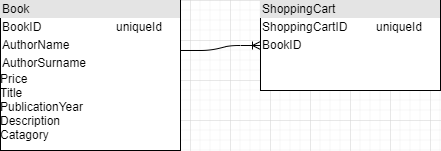

The diagram above was exported from draw.io. Its source (the exported page's mxGraphModel, read from the mxfile embedded in the PNG):
<mxGraphModel dx="1038" dy="521" grid="1" gridSize="10" guides="1" tooltips="1" connect="1" arrows="1" fold="1" page="1" pageScale="1" pageWidth="850" pageHeight="1100" math="0" shadow="0">
  <root>
    <mxCell id="WbaaCc89ZngIAob4K9z8-0" />
    <mxCell id="WbaaCc89ZngIAob4K9z8-1" parent="WbaaCc89ZngIAob4K9z8-0" />
    <mxCell id="Qkg95ljX7kNlt9c-UkLC-0" value="&lt;div style=&quot;box-sizing: border-box ; width: 100% ; background: #e4e4e4 ; padding: 2px&quot;&gt;Book&lt;/div&gt;&lt;table style=&quot;width: 100% ; font-size: 1em&quot; cellpadding=&quot;2&quot; cellspacing=&quot;0&quot;&gt;&lt;tbody&gt;&lt;tr&gt;&lt;td&gt;BookID&lt;/td&gt;&lt;td&gt;uniqueId&lt;/td&gt;&lt;/tr&gt;&lt;tr&gt;&lt;td&gt;AuthorName&lt;/td&gt;&lt;td&gt;&lt;br&gt;&lt;/td&gt;&lt;/tr&gt;&lt;tr&gt;&lt;td&gt;AuthorSurname&lt;br&gt;&lt;/td&gt;&lt;td&gt;&lt;br&gt;&lt;/td&gt;&lt;/tr&gt;&lt;/tbody&gt;&lt;/table&gt;Price&lt;br&gt;Title&lt;br&gt;PublicationYear&lt;br&gt;Description&lt;br&gt;Catagory" style="verticalAlign=top;align=left;overflow=fill;html=1;" vertex="1" parent="WbaaCc89ZngIAob4K9z8-1">
      <mxGeometry x="50" y="400" width="180" height="150" as="geometry" />
    </mxCell>
    <mxCell id="Qkg95ljX7kNlt9c-UkLC-1" value="&lt;div style=&quot;box-sizing: border-box ; width: 100% ; background: #e4e4e4 ; padding: 2px&quot;&gt;ShoppingCart&lt;/div&gt;&lt;table style=&quot;width: 100% ; font-size: 1em&quot; cellpadding=&quot;2&quot; cellspacing=&quot;0&quot;&gt;&lt;tbody&gt;&lt;tr&gt;&lt;td&gt;ShoppingCartID&lt;/td&gt;&lt;td&gt;uniqueId&lt;/td&gt;&lt;/tr&gt;&lt;tr&gt;&lt;td&gt;BookID&lt;/td&gt;&lt;td&gt;&lt;br&gt;&lt;/td&gt;&lt;/tr&gt;&lt;tr&gt;&lt;td&gt;&lt;/td&gt;&lt;td&gt;&lt;br&gt;&lt;/td&gt;&lt;/tr&gt;&lt;/tbody&gt;&lt;/table&gt;" style="verticalAlign=top;align=left;overflow=fill;html=1;" vertex="1" parent="WbaaCc89ZngIAob4K9z8-1">
      <mxGeometry x="310" y="400" width="180" height="90" as="geometry" />
    </mxCell>
    <mxCell id="F7iteSHWTIMMGp0dYF6r-1" value="" style="edgeStyle=entityRelationEdgeStyle;fontSize=12;html=1;endArrow=ERoneToMany;entryX=0;entryY=0.5;entryDx=0;entryDy=0;" edge="1" parent="WbaaCc89ZngIAob4K9z8-1" target="Qkg95ljX7kNlt9c-UkLC-1">
      <mxGeometry width="100" height="100" relative="1" as="geometry">
        <mxPoint x="230" y="450" as="sourcePoint" />
        <mxPoint x="330" y="350" as="targetPoint" />
      </mxGeometry>
    </mxCell>
  </root>
</mxGraphModel>